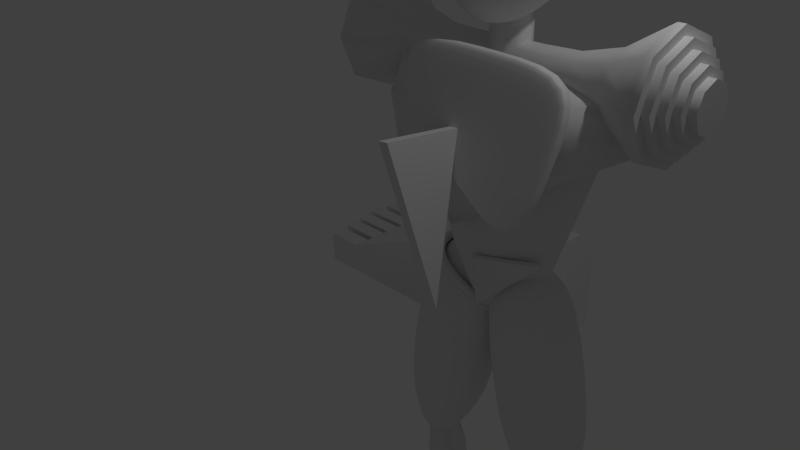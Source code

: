 # Source: trovatore.blend  (saved by Blender 2.76.0; exported with 4.5.12 LTS)
import bpy
from mathutils import Matrix  # noqa: F401  (used for matrix-valued properties, if any)

bpy.ops.wm.read_factory_settings(use_empty=True)
scene = bpy.context.scene
scene.name = 'Scene'

# ---- collections
col_collection_1 = bpy.data.collections.new('Collection 1'); scene.collection.children.link(col_collection_1)

# ---- node groups
ng_auto_smooth = bpy.data.node_groups.new('Auto Smooth', 'GeometryNodeTree')
_s = ng_auto_smooth.interface.new_socket(name='Geometry', in_out='OUTPUT', socket_type='NodeSocketGeometry')
_s = ng_auto_smooth.interface.new_socket(name='Geometry', in_out='INPUT', socket_type='NodeSocketGeometry')
_s = ng_auto_smooth.interface.new_socket(name='Angle', in_out='INPUT', socket_type='NodeSocketFloat')
_s.subtype = 'ANGLE'
_s.min_value = 0.0
_s.max_value = 3.142
ng_auto_smooth.is_modifier = True
_N = ng_auto_smooth.nodes; _L = ng_auto_smooth.links
n0 = _N.new('NodeGroupOutput'); n0.name = 'Group Output'; n0.location = (480, -100)
n1 = _N.new('NodeGroupInput'); n1.name = 'Group Input'; n1.location = (-420, -300)
n2 = _N.new('NodeGroupInput'); n2.name = 'Group Input.001'; n2.location = (-60, -100)
n3 = _N.new('GeometryNodeSetShadeSmooth'); n3.name = 'Set Shade Smooth'; n3.location = (120, -100)
n3.domain = 'EDGE'
n4 = _N.new('GeometryNodeSetShadeSmooth'); n4.name = 'Set Shade Smooth.001'; n4.location = (300, -100)
n5 = _N.new('GeometryNodeInputMeshEdgeAngle'); n5.name = 'Edge Angle'; n5.location = (-420, -220)
n6 = _N.new('GeometryNodeInputEdgeSmooth'); n6.name = 'Is Edge Smooth'; n6.location = (-60, -160)
n7 = _N.new('GeometryNodeInputShadeSmooth'); n7.name = 'Is Face Smooth'; n7.location = (-240, -340)
n8 = _N.new('FunctionNodeBooleanMath'); n8.name = 'Boolean Math'; n8.location = (-60, -220)
n9 = _N.new('FunctionNodeCompare'); n9.name = 'Compare'; n9.location = (-240, -180)
n9.operation = 'LESS_EQUAL'
_L.new(n5.outputs[0], n9.inputs[0])
_L.new(n4.outputs[0], n0.inputs[0])
_L.new(n1.outputs[1], n9.inputs[1])
_L.new(n9.outputs[0], n8.inputs[0])
_L.new(n7.outputs[0], n8.inputs[1])
_L.new(n2.outputs[0], n3.inputs[0])
_L.new(n6.outputs[0], n3.inputs[1])
_L.new(n3.outputs[0], n4.inputs[0])
_L.new(n8.outputs[0], n3.inputs[2])
n0.is_active_output = True

# ---- world
world_world = bpy.data.worlds.new('World'); scene.world = world_world
world_world.color = (0.05088, 0.05088, 0.05088)
world_world.use_sun_shadow = False
world_world.sun_shadow_jitter_overblur = 0.0
world_world.cycles.sampling_method = 'MANUAL'
world_world.cycles.sample_map_resolution = 256

# ---- cameras
cam_camera = bpy.data.cameras.new('Camera')
cam_camera.clip_end = 100.0
cam_camera.lens = 35.0
cam_camera.sensor_width = 32.0
cam_camera.sensor_height = 18.0
cam_camera.ortho_scale = 7.314
cam_camera.dof.focus_distance = 0.0

# ---- lights
light_lamp = bpy.data.lights.new('Lamp', 'POINT')
light_lamp.transmission_factor = 0.0
light_lamp.cutoff_distance = 30.0
light_lamp.energy = 100.0
light_lamp.shadow_buffer_clip_start = 1.001
light_lamp.shadow_soft_size = 0.1
light_lamp.shadow_maximum_resolution = 0.006
light_lamp.use_absolute_resolution = True
light_lamp.cycles.use_multiple_importance_sampling = False

# ---- meshes
me_cube_000 = bpy.data.meshes.new('Cube.000')
me_cube_000.from_pydata([(-0.6384, -0.514, -0.1494), (-0.6384, 0.514, -0.1494), (0.6588, 0.514, 0.02553), (0.6588, -0.514, 0.02553), (0.04355, -0.7269, -0.001376), (0.8981, -1.517e-08, 0.008463), (0.04355, 0.7269, -0.001376), (-0.9363, 1.057e-08, -0.2389), (-0.6648, 0.5112, -0.04767), (0.6295, 0.5112, 0.1268), (0.6295, -0.5112, 0.1268), (0.01226, -0.7155, 0.1115), (0.8556, -1.488e-08, 0.121), (0.01226, 0.7155, 0.1115), (-0.955, 1.052e-08, -0.1231), (-0.6648, -0.5112, -0.04767), (-0.5067, 0.3959, -0.02197), (-0.4863, 0.3981, -0.1009), (0.4958, 0.3959, 0.1132), (0.5184, 0.3981, 0.03454), (0.4958, -0.3959, 0.1132), (0.5184, -0.3981, 0.03454), (0.01597, -0.5541, 0.09814), (0.04021, -0.563, 0.01069), (-0.4863, -0.3981, -0.1009), (0.6648, -1.358e-08, 0.09761), (0.6974, -1.38e-08, 0.009837), (0.01597, 0.5541, 0.09814), (0.04021, 0.563, 0.01069), (-0.7376, 6.101e-09, -0.09149), (-0.7234, 6.134e-09, -0.1817), (-0.5067, -0.3959, -0.02197)], [], [(10, 11, 4, 3), (11, 15, 0, 4), (9, 12, 5, 2), (12, 10, 3, 5), (8, 13, 6, 1), (13, 9, 2, 6), (15, 14, 7, 0), (14, 8, 1, 7), (20, 21, 23, 22), (22, 23, 24, 31), (18, 19, 26, 25), (25, 26, 21, 20), (16, 17, 28, 27), (27, 28, 19, 18), (31, 24, 30, 29), (29, 30, 17, 16), (9, 18, 25, 12), (1, 17, 30, 7), (5, 26, 19, 2), (11, 22, 31, 15), (3, 21, 26, 5), (10, 20, 22, 11), (14, 29, 16, 8), (15, 31, 29, 14), (6, 28, 17, 1), (13, 27, 18, 9), (2, 19, 28, 6), (4, 23, 21, 3), (8, 16, 27, 13), (0, 24, 23, 4), (12, 25, 20, 10), (7, 30, 24, 0)])
me_cube_000.polygons.foreach_set('use_smooth', [True] * 32)
me_cube_000.use_remesh_preserve_volume = False
me_cube_000.use_remesh_preserve_attributes = False
me_cube_000.use_mirror_vertex_groups = False
me_cube_000.update()
me_plane_002 = bpy.data.meshes.new('Plane.002')
me_plane_002.from_pydata([(-6.913e-07, 1.0, 1.0), (2.495e-07, 1.0, -0.3448), (-1.75e-07, -1.0, 1.0), (0.09462, 1.0, 1.0), (0.09462, 1.0, -0.3448), (0.09462, -1.0, 1.0)], [], [(2, 0, 1), (5, 4, 3), (2, 1, 4, 5), (1, 0, 3, 4), (0, 2, 5, 3)])
me_plane_002.use_remesh_preserve_volume = False
me_plane_002.use_remesh_preserve_attributes = False
me_plane_002.use_mirror_vertex_groups = False
me_plane_002.update()
me_cube_007 = bpy.data.meshes.new('Cube.007')
me_cube_007.from_pydata([(-0.6384, -0.514, -0.1494), (-0.6384, 0.514, -0.1494), (0.6588, 0.514, 0.02553), (0.6588, -0.514, 0.02553), (0.04355, -0.7269, -0.001376), (0.8981, -1.517e-08, 0.008463), (0.04355, 0.7269, -0.001376), (-0.9363, 1.057e-08, -0.2389), (-0.6648, 0.5112, -0.04767), (0.6295, 0.5112, 0.1268), (0.6295, -0.5112, 0.1268), (0.01226, -0.7155, 0.1115), (0.8556, -1.488e-08, 0.121), (0.01226, 0.7155, 0.1115), (-0.955, 1.052e-08, -0.1231), (-0.6648, -0.5112, -0.04767), (-0.5067, 0.3959, -0.02197), (-0.4863, 0.3981, -0.1009), (0.4958, 0.3959, 0.1132), (0.5184, 0.3981, 0.03454), (0.4958, -0.3959, 0.1132), (0.5184, -0.3981, 0.03454), (0.01597, -0.5541, 0.09814), (0.04021, -0.563, 0.01069), (-0.4863, -0.3981, -0.1009), (0.6648, -1.358e-08, 0.09761), (0.6974, -1.38e-08, 0.009837), (0.01597, 0.5541, 0.09814), (0.04021, 0.563, 0.01069), (-0.7376, 6.101e-09, -0.09149), (-0.7234, 6.134e-09, -0.1817), (-0.5067, -0.3959, -0.02197)], [], [(10, 11, 4, 3), (11, 15, 0, 4), (9, 12, 5, 2), (12, 10, 3, 5), (8, 13, 6, 1), (13, 9, 2, 6), (15, 14, 7, 0), (14, 8, 1, 7), (20, 21, 23, 22), (22, 23, 24, 31), (18, 19, 26, 25), (25, 26, 21, 20), (16, 17, 28, 27), (27, 28, 19, 18), (31, 24, 30, 29), (29, 30, 17, 16), (9, 18, 25, 12), (1, 17, 30, 7), (5, 26, 19, 2), (11, 22, 31, 15), (3, 21, 26, 5), (10, 20, 22, 11), (14, 29, 16, 8), (15, 31, 29, 14), (6, 28, 17, 1), (13, 27, 18, 9), (2, 19, 28, 6), (4, 23, 21, 3), (8, 16, 27, 13), (0, 24, 23, 4), (12, 25, 20, 10), (7, 30, 24, 0)])
me_cube_007.polygons.foreach_set('use_smooth', [True] * 32)
me_cube_007.use_remesh_preserve_volume = False
me_cube_007.use_remesh_preserve_attributes = False
me_cube_007.use_mirror_vertex_groups = False
me_cube_007.update()
me_cube_002 = bpy.data.meshes.new('Cube.002')
me_cube_002.from_pydata([(-0.4648, -0.465, -0.5516), (-1.063, -0.4802, 1.474), (-0.4648, 0.465, -0.5516), (-1.063, 0.4802, 1.474), (0.7261, -0.465, -0.391), (0.199, -0.4802, 1.644), (0.7261, 0.465, -0.391), (0.199, 0.4802, 1.644), (-0.7405, -0.514, 0.2441), (-1.244, 1.24e-08, 1.596), (-0.7405, 0.514, 0.2441), (-0.5486, 9.52e-09, -0.7501), (-0.4714, 0.5882, 1.701), (0.5567, 0.514, 0.419), (0.3645, 0.4306, -1.315), (0.3015, -9.286e-09, 1.805), (0.5567, -0.514, 0.419), (0.9099, -1.095e-08, -0.5534), (-0.4714, -0.5882, 1.701), (0.3645, -0.4306, -1.315), (-0.5601, 1.91e-09, 2.021), (0.4774, -1.886e-09, -1.722), (-0.09191, -0.7269, 0.3316), (0.8253, -1.251e-08, 0.4553), (-0.09191, 0.7269, 0.3316), (-1.009, 1.323e-08, 0.2079)], [], [(25, 10, 2, 11), (24, 13, 6, 14), (23, 16, 4, 17), (22, 8, 0, 19), (21, 14, 6, 17), (20, 12, 3, 9), (18, 20, 9, 1), (5, 15, 20, 18), (15, 7, 12, 20), (19, 21, 17, 4), (0, 11, 21, 19), (11, 2, 14, 21), (16, 22, 19, 4), (5, 18, 22, 16), (18, 1, 8, 22), (13, 23, 17, 6), (7, 15, 23, 13), (15, 5, 16, 23), (10, 24, 14, 2), (3, 12, 24, 10), (12, 7, 13, 24), (8, 25, 11, 0), (1, 9, 25, 8), (9, 3, 10, 25)])
me_cube_002.polygons.foreach_set('use_smooth', [True] * 24)
me_cube_002.use_remesh_preserve_volume = False
me_cube_002.use_remesh_preserve_attributes = False
me_cube_002.use_mirror_vertex_groups = False
me_cube_002.update()
me_mesh_003 = bpy.data.meshes.new('Mesh.003')
me_mesh_003.from_pydata([(0.0166, -0.4954, -2.327), (0.0166, -0.4954, -2.552), (-0.03506, -0.3016, -2.536), (-0.03506, -0.3016, -2.267), (0.1248, -0.8978, -2.5), (0.1248, -0.8978, -2.598), (0.05277, -0.7025, -2.436), (0.05277, -0.7025, -2.586), (0.1407, -0.6865, -2.612), (0.2343, -0.8561, -2.603), (0.1023, -0.5823, -2.367), (-0.08397, -0.1641, -2.254), (-0.1757, 0.031, -2.505), (-0.1757, 0.031, -2.238), (0.2343, -0.8561, -2.499), (0.2199, -0.177, -2.258), (0.1979, -0.221, -2.189), (0.1289, -0.2516, -2.183), (0.04478, -0.2882, -2.19), (0.03236, -0.2587, -2.571), (0.1166, -0.2227, -2.575), (0.1855, -0.1915, -2.571), (0.2199, -0.177, -2.531), (-0.135, 0.0513, -2.151), (-0.04286, 0.1068, -2.146), (0.03341, 0.1223, -2.151), (0.05287, 0.1273, -2.238), (0.05287, 0.1273, -2.505), (0.03675, 0.1307, -2.515), (-0.03793, 0.1001, -2.516), (-0.1198, 0.06472, -2.515), (0.4703, -0.5984, -2.5), (0.4298, -0.6901, -2.499), (0.3628, -0.7459, -2.499), (0.3036, -0.7714, -2.499), (0.3036, -0.7714, -2.603), (0.4261, -0.6174, -2.603), (0.4703, -0.5984, -2.599), (0.3089, -0.2934, -2.293), (0.383, -0.4205, -2.371), (0.439, -0.5233, -2.448), (0.2544, -0.3182, -2.258), (0.3046, -0.5087, -2.375), (0.3498, -0.602, -2.431), (0.1753, -0.3642, -2.26), (0.2245, -0.5355, -2.372), (0.2695, -0.6356, -2.431), (0.08361, -0.3982, -2.262), (0.1917, -0.5592, -2.377), (0.2293, -0.653, -2.431), (0.08394, -0.3994, -2.565), (0.1919, -0.5599, -2.604), (0.2294, -0.6532, -2.614), (0.1762, -0.3677, -2.567), (0.225, -0.5369, -2.603), (0.2697, -0.6359, -2.614), (0.2545, -0.3188, -2.562), (0.3049, -0.5094, -2.603), (0.35, -0.6023, -2.614), (0.3089, -0.2934, -2.527), (0.383, -0.4205, -2.56), (0.439, -0.5233, -2.59), (-0.1471, -0.05428, -2.243), (-0.1471, -0.05428, -2.536), (-0.08397, -0.1641, -2.545), (0.09393, 0.04729, -2.243), (0.1401, -0.06808, -2.253), (0.08459, 0.03995, -2.137), (0.1445, -0.1516, -2.102), (0.09148, -0.1901, -2.096), (-0.1119, -0.04283, -2.137), (-0.0127, -0.2179, -2.102), (0.1401, -0.06808, -2.545), (0.09393, 0.04729, -2.536), (0.1162, -0.07817, -2.586), (0.07546, 0.04041, -2.575), (0.0648, -0.09982, -2.59), (0.00054, 0.008835, -2.578), (-0.01796, -0.1347, -2.586), (-0.08222, -0.02604, -2.575), (0.1407, -0.6865, -2.428), (0.1024, -0.5823, -2.599), (0.3088, -0.6189, -2.431), (0.1922, -0.6645, -2.428), (0.2956, -0.8301, -2.499), (0.1923, -0.6645, -2.613), (0.2956, -0.8301, -2.603), (0.3089, -0.6192, -2.614), (0.3628, -0.7459, -2.603), (0.2645, -0.5167, -2.37), (0.1547, -0.5439, -2.358), (0.1551, -0.5452, -2.598), (0.2648, -0.5175, -2.602), (0.3727, -0.5515, -2.429), (0.4261, -0.6174, -2.498), (0.3799, -0.7114, -2.499), (0.3799, -0.7114, -2.603), (0.3727, -0.5516, -2.61), (0.4298, -0.6901, -2.603), (0.3124, -0.4533, -2.345), (0.2016, -0.4956, -2.593), (0.3125, -0.4535, -2.59), (0.2398, -0.4576, -2.587), (0.2003, -0.491, -2.339), (0.2394, -0.456, -2.328), (0.1211, -0.4844, -2.313), (0.09947, -0.6975, -2.426), (0.1979, -0.8676, -2.603), (0.1979, -0.8676, -2.499), (0.06963, -0.5595, -2.347), (0.06982, -0.5602, -2.589), (0.09947, -0.6975, -2.609), (0.1222, -0.4888, -2.582), (0.1737, -0.4453, -2.302), (0.1763, -0.4547, -2.58), (0.1973, -1.055, -2.523), (0.1973, -1.055, -2.595), (0.3539, -1.0, -2.524), (0.32, -1.015, -2.524), (0.5105, -0.7, -2.521), (0.4819, -0.7116, -2.521), (0.4684, -0.8078, -2.522), (0.4389, -0.8202, -2.522), (0.4172, -0.9039, -2.522), (0.382, -0.9187, -2.522), (0.382, -0.9187, -2.595), (0.4172, -0.9039, -2.595), (0.4389, -0.8202, -2.595), (0.4684, -0.8078, -2.595), (0.4819, -0.7116, -2.595), (0.5105, -0.7, -2.594), (0.3539, -1.0, -2.595), (0.2481, -1.033, -2.523), (0.32, -1.015, -2.595), (0.2481, -1.033, -2.595), (0.1055, -0.9086, -2.549), (-0.1847, 0.03649, -2.373), (0.483, -0.5947, -2.55), (0.4297, -0.6433, -2.557), (0.3214, -0.8607, -2.557), (-0.1297, 0.08659, -2.36), (-0.04789, 0.1238, -2.357), (0.02799, 0.153, -2.36), (0.05522, 0.1376, -2.373), (0.1095, 0.05476, -2.395), (0.1571, -0.06091, -2.403), (0.2369, -0.1698, -2.396), (0.3259, -0.2862, -2.41), (0.3999, -0.413, -2.465), (0.454, -0.517, -2.519), (-0.1842, -0.06903, -2.395), (0.39, -0.7744, -2.557), (0.3079, -0.8097, -2.557), (0.4518, -0.7109, -2.557), (0.3828, -0.7416, -2.557), (-0.1376, -0.1867, -2.404), (0.2414, -0.8947, -2.557), (-0.08963, -0.3265, -2.404), (0.03818, -0.7079, -2.511), (-0.007107, -0.5051, -2.441), (0.23, -0.8949, -2.557), (0.1972, -1.072, -2.56), (0.5175, -0.7075, -2.559), (0.4842, -0.7237, -2.559), (0.365, -1.017, -2.561), (0.4285, -0.9191, -2.56), (0.3856, -0.9372, -2.56), (0.4771, -0.819, -2.56), (0.4411, -0.8341, -2.56), (0.3248, -1.034, -2.561), (0.2612, -1.048, -2.561), (9.692e-08, 1.943e-08, 2.384e-07), (-0.109, -0.04594, -0.1685), (-0.2112, -0.08898, -0.4807), (-0.2253, -0.09493, -0.8638), (-0.1585, -0.06681, -1.245), (-0.1174, -0.04946, -1.542), (-0.1113, -0.04689, -1.752), (-0.102, -0.04297, -1.923), (-0.09996, 0.1424, -0.1685), (-0.1964, 0.1695, -0.4807), (-0.2353, 0.2097, -0.8638), (-0.1701, 0.1629, -1.245), (-0.1327, 0.113, -1.542), (-0.1201, 0.06517, -1.752), (-0.1045, 0.04322, -1.923), (-0.09769, 0.2318, -0.1685), (-0.1345, 0.3192, -0.4807), (-0.1529, 0.3628, -0.8638), (-0.1144, 0.2715, -1.245), (-0.07948, 0.1886, -1.542), (-0.05517, 0.1309, -1.752), (-0.04331, 0.1028, -1.923), (0.1152, 0.2331, -0.1685), (0.1387, 0.3107, -0.4807), (0.1075, 0.3542, -0.8638), (0.09068, 0.2728, -1.245), (0.06907, 0.198, -1.542), (0.05771, 0.1401, -1.752), (0.03797, 0.1033, -1.923), (0.2564, 0.108, -0.1685), (0.334, 0.1407, -0.4807), (0.3186, 0.1343, -0.8638), (0.247, 0.1041, -1.245), (0.1747, 0.07362, -1.542), (0.1317, 0.05552, -1.752), (0.09786, 0.04124, -1.923), (0.2105, 0.00712, -0.1685), (0.2563, 0.03161, -0.4807), (0.2508, 0.01432, -0.8638), (0.1985, 0.01687, -1.245), (0.1631, -0.02499, -1.542), (0.1406, -0.05655, -1.752), (0.1232, -0.09899, -1.923), (0.0683, -0.1621, -0.1685), (0.07159, -0.1699, -0.4807), (0.06511, -0.1545, -0.8638), (0.0519, -0.1232, -1.245), (0.05257, -0.1247, -1.542), (0.05517, -0.1309, -1.752), (0.06608, -0.1568, -1.923), (-0.03538, -0.13, -0.1685), (-0.1095, -0.156, -0.4807), (-0.09205, -0.1302, -0.8638), (-0.06229, -0.09304, -1.245), (-0.03867, -0.11, -1.542), (-0.03724, -0.1315, -1.752), (-0.01929, -0.159, -1.923)], [], [(7, 111, 107, 5), (150, 136, 12, 63), (79, 63, 12, 30), (40, 93, 94, 31), (43, 82, 95, 32), (46, 49, 34, 33), (52, 55, 88, 35), (87, 58, 98, 96), (97, 61, 37, 36), (151, 33, 123, 165), (153, 32, 121, 167), (156, 9, 133, 169), (66, 68, 16, 15), (68, 69, 17, 16), (69, 71, 18, 17), (73, 75, 28, 27), (75, 77, 29, 28), (77, 79, 30, 29), (136, 140, 30, 12), (140, 141, 29, 30), (141, 142, 28, 29), (142, 143, 27, 28), (21, 22, 59, 56), (56, 59, 60, 101), (101, 60, 61, 97), (20, 21, 56, 53), (53, 56, 101, 102), (92, 57, 58, 87), (19, 20, 53, 50), (50, 53, 114, 112), (51, 54, 55, 52), (17, 18, 47, 44), (113, 105, 90, 103), (45, 48, 49, 46), (16, 17, 44, 41), (41, 44, 104, 99), (42, 89, 82, 43), (15, 16, 41, 38), (38, 41, 99, 39), (39, 99, 93, 40), (144, 143, 26, 65), (20, 19, 78, 76), (76, 78, 79, 77), (21, 20, 76, 74), (74, 76, 77, 75), (22, 21, 74, 72), (72, 74, 75, 73), (144, 145, 72, 73), (145, 146, 22, 72), (220, 227, 71, 69), (26, 25, 67, 65), (65, 67, 68, 66), (147, 59, 22, 146), (148, 60, 59, 147), (23, 13, 62, 70), (78, 64, 63, 79), (149, 61, 60, 148), (137, 37, 61, 149), (87, 96, 88, 55), (34, 49, 83, 84), (52, 35, 86, 85), (154, 95, 33, 151), (103, 104, 44, 113), (152, 34, 84, 139), (49, 48, 90, 83), (51, 52, 85, 91), (89, 104, 103, 45), (54, 51, 91, 100), (48, 45, 103, 90), (43, 32, 94, 93), (98, 58, 97, 36), (153, 98, 36, 138), (42, 43, 93, 99), (95, 82, 46, 33), (58, 57, 101, 97), (57, 92, 102, 101), (89, 42, 99, 104), (92, 87, 55, 54), (45, 46, 82, 89), (92, 54, 100, 102), (102, 100, 114, 53), (83, 80, 14, 84), (70, 62, 11, 71), (155, 150, 63, 64), (106, 6, 4, 108), (96, 98, 128, 127), (1, 50, 112, 110), (108, 4, 115, 132), (8, 85, 86, 9), (81, 91, 85, 8), (47, 0, 109, 105), (90, 10, 80, 83), (78, 19, 2, 64), (71, 11, 3, 18), (155, 157, 3, 11), (18, 3, 0, 47), (135, 158, 7, 5), (159, 157, 2, 1), (158, 6, 0, 159), (109, 0, 6, 106), (1, 110, 111, 7), (2, 19, 50, 1), (156, 160, 107, 9), (10, 109, 106, 80), (105, 109, 10, 90), (80, 106, 108, 14), (111, 8, 9, 107), (110, 81, 8, 111), (110, 112, 91, 81), (44, 47, 105, 113), (112, 114, 100, 91), (162, 163, 129, 130), (167, 168, 127, 128), (165, 166, 125, 126), (170, 161, 116, 134), (164, 169, 133, 131), (137, 31, 119, 162), (36, 37, 130, 129), (154, 96, 127, 168), (152, 35, 125, 166), (138, 36, 129, 163), (5, 107, 134, 116), (139, 84, 117, 164), (31, 94, 120, 119), (135, 5, 116, 161), (9, 86, 131, 133), (84, 14, 118, 117), (32, 95, 122, 121), (160, 108, 132, 170), (33, 34, 124, 123), (35, 88, 126, 125), (107, 160, 170, 134), (4, 135, 161, 115), (86, 139, 164, 131), (94, 138, 163, 120), (34, 152, 166, 124), (95, 154, 168, 122), (37, 137, 162, 130), (117, 118, 169, 164), (132, 115, 161, 170), (123, 124, 166, 165), (121, 122, 168, 167), (119, 120, 163, 162), (14, 108, 160, 156), (7, 158, 159, 1), (0, 3, 157, 159), (4, 6, 158, 135), (64, 2, 157, 155), (11, 62, 150, 155), (32, 153, 138, 94), (35, 152, 139, 86), (96, 154, 151, 88), (31, 137, 149, 40), (40, 149, 148, 39), (39, 148, 147, 38), (38, 147, 146, 15), (66, 15, 146, 145), (65, 66, 145, 144), (73, 27, 143, 144), (25, 26, 143, 142), (24, 25, 142, 141), (23, 24, 141, 140), (13, 23, 140, 136), (14, 156, 169, 118), (98, 153, 167, 128), (88, 151, 165, 126), (62, 13, 136, 150), (172, 179, 180, 173), (176, 183, 184, 177), (173, 180, 181, 174), (177, 184, 185, 178), (174, 181, 182, 175), (175, 182, 183, 176), (180, 187, 188, 181), (184, 191, 192, 185), (181, 188, 189, 182), (199, 206, 67, 25), (182, 189, 190, 183), (179, 186, 187, 180), (183, 190, 191, 184), (192, 199, 25, 24), (189, 196, 197, 190), (186, 193, 194, 187), (190, 197, 198, 191), (187, 194, 195, 188), (191, 198, 199, 192), (188, 195, 196, 189), (197, 204, 205, 198), (194, 201, 202, 195), (198, 205, 206, 199), (195, 202, 203, 196), (185, 192, 24, 23), (196, 203, 204, 197), (193, 200, 201, 194), (202, 209, 210, 203), (206, 213, 68, 67), (203, 210, 211, 204), (200, 207, 208, 201), (204, 211, 212, 205), (201, 208, 209, 202), (205, 212, 213, 206), (207, 214, 215, 208), (211, 218, 219, 212), (208, 215, 216, 209), (212, 219, 220, 213), (209, 216, 217, 210), (213, 220, 69, 68), (210, 217, 218, 211), (219, 226, 227, 220), (216, 223, 224, 217), (178, 185, 23, 70), (217, 224, 225, 218), (214, 221, 222, 215), (218, 225, 226, 219), (215, 222, 223, 216), (171, 179, 172), (171, 186, 179), (171, 193, 186), (171, 200, 193), (171, 207, 200), (171, 214, 207), (171, 221, 214), (227, 178, 70, 71), (224, 175, 176, 225), (221, 172, 173, 222), (225, 176, 177, 226), (222, 173, 174, 223), (226, 177, 178, 227), (223, 174, 175, 224), (171, 172, 221)])
me_mesh_003.polygons.foreach_set('use_smooth', [True] * 230)
me_mesh_003.use_remesh_preserve_volume = False
me_mesh_003.use_remesh_preserve_attributes = False
me_mesh_003.use_mirror_vertex_groups = False
me_mesh_003.update()
me_plane = bpy.data.meshes.new('Plane')
me_plane.from_pydata([(-6.913e-07, 1.0, 1.0), (1.75e-07, 1.0, -1.0), (-1.75e-07, -1.0, 1.0), (0.09462, 1.0, 1.0), (0.09462, 1.0, -1.0), (0.09462, -1.0, 1.0)], [], [(2, 0, 1), (5, 4, 3), (2, 1, 4, 5), (1, 0, 3, 4), (0, 2, 5, 3)])
me_plane.polygons.foreach_set('use_smooth', [True] * 5)
me_plane.use_remesh_preserve_volume = False
me_plane.use_remesh_preserve_attributes = False
me_plane.use_mirror_vertex_groups = False
me_plane.update()
me_plane_001 = bpy.data.meshes.new('Plane.001')
me_plane_001.from_pydata([(-0.8241, -0.09378, 0.2363), (0.412, -0.09378, -0.9196), (-0.8241, -0.09378, 0.9196), (0.8241, -0.09378, 0.7387), (-0.8241, -0.09378, 0.578), (-0.2061, -0.09378, -0.3416), (0.618, -0.09378, -0.09046), (2.98e-08, -0.09378, 0.8291), (-0.103, -0.09378, 0.2437), (-0.8241, 0.09378, 0.2363), (0.412, 0.09378, -0.9196), (-0.8241, 0.09378, 0.9196), (0.8241, 0.09378, 0.7387), (-0.8241, 0.09378, 0.578), (-0.2061, 0.09378, -0.3416), (0.618, 0.09378, -0.09046), (2.98e-08, 0.09378, 0.8291), (-0.103, 0.09378, 0.2437), (0.412, -0.05447, -0.9196), (-0.2061, -0.05447, -0.3416), (0.618, -0.05447, -0.09046), (-0.8241, -0.05447, 0.578), (-0.8241, -0.05447, 0.9196), (0.8241, -0.05447, 0.7387), (-0.8241, -0.05447, 0.2363), (2.98e-08, -0.05447, 0.8291), (0.412, 0.06272, -0.9196), (0.618, 0.06272, -0.09046), (-0.8241, 0.06272, 0.578), (0.8241, 0.06272, 0.7387), (-0.8241, 0.06272, 0.2363), (2.98e-08, 0.06272, 0.8291), (-0.2061, 0.06272, -0.3416), (-0.8241, 0.06272, 0.9196)], [], [(8, 6, 3, 7), (4, 8, 7, 2), (0, 5, 8, 4), (5, 1, 6, 8), (17, 16, 12, 15), (13, 11, 16, 17), (9, 13, 17, 14), (14, 17, 15, 10), (32, 14, 10, 26), (26, 10, 15, 27), (33, 11, 13, 28), (27, 15, 12, 29), (28, 13, 9, 30), (29, 12, 16, 31), (30, 9, 14, 32), (31, 16, 11, 33), (7, 25, 22, 2), (0, 24, 19, 5), (3, 23, 25, 7), (4, 21, 24, 0), (6, 20, 23, 3), (2, 22, 21, 4), (1, 18, 20, 6), (5, 19, 18, 1), (25, 31, 33, 22), (24, 30, 32, 19), (23, 29, 31, 25), (21, 28, 30, 24), (20, 27, 29, 23), (22, 33, 28, 21), (18, 26, 27, 20), (19, 32, 26, 18)])
me_plane_001.polygons.foreach_set('use_smooth', [True] * 32)
me_plane_001.use_remesh_preserve_volume = False
me_plane_001.use_remesh_preserve_attributes = False
me_plane_001.use_mirror_vertex_groups = False
me_plane_001.update()
me_cube_008 = bpy.data.meshes.new('Cube.008')
me_cube_008.from_pydata([(-2.187, 1.2, 0.3474), (-2.187, 1.2, -0.8767), (-1.231, 1.0, -0.8767), (-1.231, 1.0, 0.7488), (-3.781, 1.4, -0.3217), (-3.781, 1.4, -0.8767), (-3.143, 1.4, -0.05408), (-3.143, 1.4, -0.8767), (-3.143, 0.9586, -0.8767), (-3.781, 0.8736, -0.8767), (-2.506, 0.9586, 0.2136), (-0.6757, 1.0, 0.7488), (0.4353, 1.0, -0.8767), (0.4353, 1.0, 0.7488), (-3.781, 0.8736, -0.3217), (-1.231, -0.6, 0.7488), (-1.231, -0.2, 0.7488), (-1.231, 0.2, 0.7488), (-1.231, 0.6, 0.7488), (-1.231, 0.6, -0.8767), (-1.231, 0.2, -0.8767), (-1.231, -0.2, -0.8767), (-1.231, -0.6, -0.8767), (0.4353, 0.6, 1.001), (0.4353, 0.2, 1.001), (0.4353, -0.2, 1.001), (0.4353, -0.6, 0.7488), (0.4353, -0.6, -0.8767), (0.4353, -0.2, -0.8767), (0.4353, 0.2, -0.8767), (0.4353, 0.6, -0.8767), (-3.781, -0.6, -0.3217), (-3.781, -0.1725, -0.3217), (-3.781, 0.2132, -0.3217), (-3.781, 0.4913, -0.3217), (-3.781, 0.4913, -0.8767), (-3.781, -0.3006, -0.8767), (-3.781, -0.6, -0.8767), (-1.869, -0.6, 0.4812), (-2.506, -0.6, 0.2136), (-3.143, -0.6, -0.05408), (-1.869, -0.2, 0.4812), (-2.584, -0.0984, 0.1809), (-3.143, -0.0984, -0.05408), (-1.869, 0.2, 0.4812), (-2.584, 0.3016, 0.1809), (-3.143, 0.3016, -0.05408), (-1.869, 0.6, 0.4812), (-2.584, 0.4984, 0.1809), (-3.143, 0.4984, -0.05408), (-1.869, 0.6, -0.8767), (-2.591, 0.4984, -0.8767), (-3.143, 0.4984, -0.8767), (-1.869, 0.2, -0.8767), (-2.591, 0.3016, -0.8767), (-3.143, 0.3016, -0.8767), (-1.869, -0.2, -0.8767), (-2.591, -0.0984, -0.8767), (-3.143, -0.0984, -0.8767), (-1.869, -0.6, -0.8767), (-2.506, -0.6, -0.8767), (-3.143, -0.6, -0.8767), (-0.1202, 1.0, 0.7488), (-0.1202, 1.0, -0.8767), (-0.6757, 1.0, -0.8767), (-0.1202, -0.6, 0.7488), (-0.6757, -0.6, 0.7488), (-0.1202, -0.2, 1.001), (-0.6757, -0.2, 1.001), (-0.1202, 0.2, 1.001), (-0.6757, 0.2, 1.001), (-0.1202, 0.6, 1.001), (-0.6757, 0.6, 1.001), (-0.6757, -0.6, -0.8767), (-0.1202, -0.6, -0.8767), (-0.6757, -0.2, -0.8767), (-0.1202, -0.2, -0.8767), (-0.6757, 0.2, -0.8767), (-0.1202, 0.2, -0.8767), (-0.6757, 0.6, -0.8767), (-0.1202, 0.6, -0.8767), (-3.143, 0.9586, -0.05408), (-2.506, 0.9586, -0.8767), (-3.143, 0.0984, -0.05408), (-3.143, 0.6, -0.05408), (-3.781, 0.6, -0.3217), (-3.143, 0.6, -0.8767), (-3.781, 0.6, -0.8767), (-3.143, 0.0984, -0.8767), (-3.781, 0.2132, -0.8767), (-2.584, 0.0984, 0.1809), (-2.506, 0.6, 0.2136), (-2.506, 0.6, -0.8767), (-2.591, 0.0984, -0.8767), (-3.143, -0.2, -0.05408), (-3.781, -0.3006, -0.3217), (-3.781, 0.1123, -0.3217), (-3.781, 0.1123, -0.8767), (-3.143, -0.2, -0.8767), (-3.781, -0.1725, -0.8767), (-2.506, -0.2, 0.2136), (-2.506, 0.2897, -0.8767), (-2.506, -0.2, -0.8767), (-2.506, 0.1103, -0.8767), (-2.506, 0.2906, 0.2136), (-2.506, 0.1094, 0.2136), (-2.42, 0.6, 0.2496), (-3.143, 1.054, -0.05408), (-3.781, 1.004, -0.8767), (-3.781, 1.004, -0.3217), (-2.42, 1.054, 0.2496), (-2.42, 1.054, -0.8767), (-3.143, 1.054, -0.8767), (-2.42, 0.6, -0.8767), (-2.263, 0.256, 0.3156), (-2.42, 0.2776, -0.8767), (-4.646, 1.4, -0.3217), (-4.646, 1.4, -0.8767), (-4.704, 0.6, -0.3217), (-4.704, 0.8736, -0.3217), (-4.479, -0.6, -0.3217), (-4.479, -0.3006, -0.3217), (-4.549, -0.1725, -0.3217), (-4.549, 0.1123, -0.3217), (-4.597, 0.2132, -0.3217), (-4.597, 0.4913, -0.3217), (-4.597, 0.4913, -0.8767), (-4.597, 0.2132, -0.8767), (-4.549, 0.1123, -0.8767), (-4.549, -0.1725, -0.8767), (-4.479, -0.3006, -0.8767), (-4.479, -0.6, -0.8767), (-4.704, 0.6, -0.8767), (-4.646, 1.004, -0.3217), (-4.704, 0.8736, -0.8767), (-4.646, 1.004, -0.8767), (-3.781, 1.4, -0.5992), (0.4353, 1.0, -0.06395), (-3.781, -0.6, -0.5992), (-3.781, -0.3006, -0.5992), (-3.781, 0.6, -0.5992), (0.4353, 0.6, -0.06395), (0.4353, 0.2, -0.06395), (0.4353, -0.2, -0.06395), (0.4353, -0.6, -0.06395), (-0.1202, -0.6, -0.06395), (-0.6757, -0.6, -0.06395), (-1.231, -0.6, -0.06395), (-1.869, -0.6, -0.1978), (-2.506, -0.6, -0.3316), (-3.143, -0.6, -0.4654), (-0.1202, 1.0, -0.06395), (-3.781, 0.2132, -0.5992), (-3.781, 0.4913, -0.5992), (-3.781, -0.1725, -0.5992), (-3.781, 0.1123, -0.5992), (-0.6757, 1.0, -0.06395), (-3.781, 0.8736, -0.5992), (-1.231, 1.0, -0.06395), (-3.143, 1.4, -0.4654), (-2.187, 1.2, -0.2647), (-3.781, 1.004, -0.5992), (-4.646, 1.4, -0.5992), (-4.479, -0.6, -0.5992), (-4.479, -0.3006, -0.5992), (-4.704, 0.6, -0.5992), (-4.597, 0.2132, -0.5992), (-4.597, 0.4913, -0.5992), (-4.549, -0.1725, -0.5992), (-4.549, 0.1123, -0.5992), (-4.704, 0.8736, -0.5992), (-4.646, 1.004, -0.5992)], [], [(7, 112, 108, 5), (151, 137, 12, 63), (80, 63, 12, 30), (40, 94, 95, 31), (43, 83, 96, 32), (46, 49, 34, 33), (52, 55, 89, 35), (88, 58, 99, 97), (98, 61, 37, 36), (152, 33, 124, 166), (154, 32, 122, 168), (157, 9, 134, 170), (66, 68, 16, 15), (68, 70, 17, 16), (70, 72, 18, 17), (74, 76, 28, 27), (76, 78, 29, 28), (78, 80, 30, 29), (137, 141, 30, 12), (141, 142, 29, 30), (142, 143, 28, 29), (143, 144, 27, 28), (21, 22, 59, 56), (56, 59, 60, 102), (102, 60, 61, 98), (20, 21, 56, 53), (53, 56, 102, 103), (93, 57, 58, 88), (19, 20, 53, 50), (50, 53, 115, 113), (51, 54, 55, 52), (17, 18, 47, 44), (114, 106, 91, 104), (45, 48, 49, 46), (16, 17, 44, 41), (41, 44, 105, 100), (42, 90, 83, 43), (15, 16, 41, 38), (38, 41, 100, 39), (39, 100, 94, 40), (145, 144, 26, 65), (20, 19, 79, 77), (77, 79, 80, 78), (21, 20, 77, 75), (75, 77, 78, 76), (22, 21, 75, 73), (73, 75, 76, 74), (145, 146, 73, 74), (146, 147, 22, 73), (24, 23, 71, 69), (69, 71, 72, 70), (25, 24, 69, 67), (67, 69, 70, 68), (26, 25, 67, 65), (65, 67, 68, 66), (148, 59, 22, 147), (149, 60, 59, 148), (23, 13, 62, 71), (79, 64, 63, 80), (150, 61, 60, 149), (138, 37, 61, 150), (88, 97, 89, 55), (34, 49, 84, 85), (52, 35, 87, 86), (155, 96, 33, 152), (104, 105, 44, 114), (153, 34, 85, 140), (49, 48, 91, 84), (51, 52, 86, 92), (90, 105, 104, 45), (54, 51, 92, 101), (48, 45, 104, 91), (43, 32, 95, 94), (99, 58, 98, 36), (154, 99, 36, 139), (42, 43, 94, 100), (96, 83, 46, 33), (58, 57, 102, 98), (57, 93, 103, 102), (90, 42, 100, 105), (93, 88, 55, 54), (45, 46, 83, 90), (93, 54, 101, 103), (103, 101, 115, 53), (84, 81, 14, 85), (71, 62, 11, 72), (156, 151, 63, 64), (107, 6, 4, 109), (97, 99, 129, 128), (1, 50, 113, 111), (109, 4, 116, 133), (8, 86, 87, 9), (82, 92, 86, 8), (47, 0, 110, 106), (91, 10, 81, 84), (79, 19, 2, 64), (72, 11, 3, 18), (156, 158, 3, 11), (18, 3, 0, 47), (136, 159, 7, 5), (160, 158, 2, 1), (159, 6, 0, 160), (110, 0, 6, 107), (1, 111, 112, 7), (2, 19, 50, 1), (157, 161, 108, 9), (10, 110, 107, 81), (106, 110, 10, 91), (81, 107, 109, 14), (112, 8, 9, 108), (111, 82, 8, 112), (111, 113, 92, 82), (44, 47, 106, 114), (113, 115, 101, 92), (163, 164, 130, 131), (168, 169, 128, 129), (166, 167, 126, 127), (171, 162, 117, 135), (165, 170, 134, 132), (138, 31, 120, 163), (36, 37, 131, 130), (155, 97, 128, 169), (153, 35, 126, 167), (139, 36, 130, 164), (5, 108, 135, 117), (140, 85, 118, 165), (31, 95, 121, 120), (136, 5, 117, 162), (9, 87, 132, 134), (85, 14, 119, 118), (32, 96, 123, 122), (161, 109, 133, 171), (33, 34, 125, 124), (35, 89, 127, 126), (108, 161, 171, 135), (4, 136, 162, 116), (87, 140, 165, 132), (95, 139, 164, 121), (34, 153, 167, 125), (96, 155, 169, 123), (37, 138, 163, 131), (118, 119, 170, 165), (133, 116, 162, 171), (124, 125, 167, 166), (122, 123, 169, 168), (120, 121, 164, 163), (14, 109, 161, 157), (7, 159, 160, 1), (0, 3, 158, 160), (4, 6, 159, 136), (64, 2, 158, 156), (11, 62, 151, 156), (32, 154, 139, 95), (35, 153, 140, 87), (97, 155, 152, 89), (31, 138, 150, 40), (40, 150, 149, 39), (39, 149, 148, 38), (38, 148, 147, 15), (66, 15, 147, 146), (65, 66, 146, 145), (74, 27, 144, 145), (25, 26, 144, 143), (24, 25, 143, 142), (23, 24, 142, 141), (13, 23, 141, 137), (14, 157, 170, 119), (99, 154, 168, 129), (89, 152, 166, 127), (62, 13, 137, 151)])
me_cube_008.use_remesh_preserve_volume = False
me_cube_008.use_remesh_preserve_attributes = False
me_cube_008.use_mirror_vertex_groups = False
me_cube_008.update()
me_cube_009 = bpy.data.meshes.new('Cube.009')
me_cube_009.from_pydata([(-1.432, -0.3424, 1.971), (1.432, -0.3424, 1.971), (1.432, 0.3572, 1.971), (-1.432, 0.3572, 1.971), (0.9495, -0.6294, 1.219), (-0.9495, -0.6294, 1.219), (2.148, 0.01498, 1.971), (1.44, 0.145, 2.12), (-2.148, 0.01498, 1.971), (-1.44, -0.145, 2.12), (0.0, -0.7868, 1.069), (-0.8248, -0.4044, 0.9182), (-1.424, 0.4271, 1.822), (1.44, -0.145, 2.12), (0.8248, -0.4044, 0.9182), (0.0, 0.501, 1.971), (1.424, 0.4271, 1.822), (-1.44, 0.145, 2.12), (0.0, -0.5136, 1.971), (1.308, -0.5128, 1.708), (-1.308, -0.5128, 1.708), (2.12, 0.01498, 2.12), (2.136, 0.01498, 1.596), (0.0, 0.2175, 2.12), (-2.12, 0.01498, 2.12), (-2.136, 0.01498, 1.596), (0.0, -0.2175, 2.12), (0.0, -0.6065, 0.4665), (0.0, 0.5693, 1.822), (0.0, -0.7299, 1.671), (-1.443, -0.3764, 1.993), (-1.447, -0.172, 2.149), (5.409e-10, -0.2377, 2.153), (3.754e-10, -0.5421, 1.999), (-2.211, 0.01635, 2.017), (-2.148, 0.01445, 2.176), (-1.324, -0.5537, 1.711), (-2.215, 0.01067, 1.593), (1.026e-09, -0.7682, 1.684), (1.443, -0.3764, 1.993), (1.447, -0.172, 2.149), (1.324, -0.5537, 1.711), (2.211, 0.01635, 2.017), (2.215, 0.01067, 1.593), (2.148, 0.01445, 2.176), (1.442, 0.392, 1.993), (1.447, 0.1715, 2.149), (1.436, 0.4641, 1.832), (-4.232e-10, 0.532, 1.997), (-5.289e-10, 0.6048, 1.838), (-4.52e-11, 0.2376, 2.153), (-1.442, 0.392, 1.993), (-1.447, 0.1715, 2.149), (-1.436, 0.4641, 1.832), (0.9633, -0.6674, 1.211), (0.0, -0.8278, 1.06), (0.8416, -0.4356, 0.9014), (-3.381e-10, -0.6433, 0.4481), (-0.9633, -0.6674, 1.211), (-0.8416, -0.4356, 0.9014)], [], [(0, 9, 26, 18), (0, 8, 24, 9), (0, 20, 25, 8), (0, 18, 29, 20), (1, 18, 26, 13), (1, 19, 29, 18), (1, 6, 22, 19), (1, 13, 21, 6), (2, 6, 21, 7), (2, 16, 22, 6), (2, 15, 28, 16), (2, 7, 23, 15), (3, 17, 24, 8), (3, 15, 23, 17), (3, 12, 28, 15), (3, 8, 25, 12), (4, 10, 29, 19), (4, 14, 27, 10), (4, 19, 22, 14), (5, 20, 29, 10), (5, 11, 25, 20), (5, 10, 27, 11), (30, 33, 32, 31), (30, 31, 35, 34), (30, 34, 37, 36), (30, 36, 38, 33), (39, 40, 32, 33), (39, 33, 38, 41), (39, 41, 43, 42), (39, 42, 44, 40), (45, 46, 44, 42), (45, 42, 43, 47), (45, 47, 49, 48), (45, 48, 50, 46), (51, 34, 35, 52), (51, 52, 50, 48), (51, 48, 49, 53), (51, 53, 37, 34), (54, 41, 38, 55), (54, 55, 57, 56), (54, 56, 43, 41), (58, 55, 38, 36), (58, 36, 37, 59), (58, 59, 57, 55), (7, 46, 50, 23), (27, 57, 59, 11), (12, 53, 49, 28), (28, 49, 47, 16), (25, 37, 53, 12), (9, 31, 32, 26), (16, 47, 43, 22), (26, 32, 40, 13), (24, 35, 31, 9), (17, 52, 35, 24), (13, 40, 44, 21), (23, 50, 52, 17), (22, 43, 56, 14), (21, 44, 46, 7), (14, 56, 57, 27), (11, 59, 37, 25)])
me_cube_009.polygons.foreach_set('use_smooth', [True] * 60)
me_cube_009.use_remesh_preserve_volume = False
me_cube_009.use_remesh_preserve_attributes = False
me_cube_009.use_mirror_vertex_groups = False
me_cube_009.update()
me_cube_006 = bpy.data.meshes.new('Cube.006')
me_cube_006.from_pydata([(1.009, 6.687e-08, -0.7962), (2.375, 6.687e-08, 1.742), (2.897e-10, 6.687e-08, -1.577), (1.696, 6.687e-08, 0.4731), (2.897e-10, 1.2, 1.742), (2.897e-10, -0.5636, -0.7962), (2.897e-10, 6.687e-08, 1.742), (-1.009, -4.644e-09, -0.7962), (-2.375, -4.644e-09, 1.742), (-1.696, -4.644e-09, 0.4731), (2.897e-10, 0.5636, -0.7962), (2.897e-10, -1.2, 1.742), (2.897e-10, -1.004, 0.4731), (2.897e-10, 1.004, 0.4731), (2.036, 6.687e-08, 1.108), (1.352, 6.687e-08, -0.1615), (0.5044, -0.2818, -0.7962), (2.897e-10, 0.5999, 1.742), (1.187, 6.687e-08, 1.742), (1.187, 0.5999, 1.742), (0.5044, 6.687e-08, -1.187), (2.897e-10, -0.2818, -1.187), (-2.036, -4.644e-09, 1.108), (-1.187, -0.5999, 1.742), (-1.352, -4.644e-09, -0.1615), (2.897e-10, -1.102, 1.108), (-0.8481, -0.5019, 0.4731), (2.897e-10, 0.7837, -0.1615), (-0.5044, 0.2818, -0.7962), (-0.8481, 0.5019, 0.4731), (1.187, -0.5999, 1.742), (2.897e-10, 0.2818, -1.187), (2.897e-10, -0.5999, 1.742), (2.897e-10, -0.7837, -0.1615), (0.8481, -0.5019, 0.4731), (2.897e-10, 1.102, 1.108), (0.5044, 0.2818, -0.7962), (0.8481, 0.5019, 0.4731), (-0.5044, -0.2818, -0.7962), (-1.187, 3.111e-08, 1.742), (-1.187, 0.5999, 1.742), (-0.5044, 3.111e-08, -1.187), (-1.018, 0.5509, 1.108), (-0.6762, -0.3919, -0.1615), (1.018, 0.5509, 1.108), (0.6762, 0.3919, -0.1615), (1.018, -0.5509, 1.108), (0.6762, -0.3919, -0.1615), (-0.6762, 0.3919, -0.1615), (-1.018, -0.5509, 1.108)], [], [(6, 18, 17), (5, 21, 16), (49, 22, 9, 26), (48, 27, 10, 28), (47, 16, 0, 15), (46, 34, 3, 14), (45, 36, 10, 27), (44, 37, 13, 35), (11, 30, 32), (0, 20, 36), (43, 24, 7, 38), (42, 35, 13, 29), (11, 32, 23), (6, 17, 39), (5, 38, 21), (7, 28, 41), (41, 31, 2), (41, 28, 31), (28, 10, 31), (21, 41, 2), (21, 38, 41), (38, 7, 41), (39, 40, 8), (39, 17, 40), (17, 4, 40), (23, 39, 8), (23, 32, 39), (32, 6, 39), (22, 42, 29, 9), (8, 40, 42, 22), (40, 4, 35, 42), (33, 43, 38, 5), (12, 26, 43, 33), (26, 9, 24, 43), (36, 31, 10), (36, 20, 31), (20, 2, 31), (32, 18, 6), (32, 30, 18), (30, 1, 18), (19, 44, 35, 4), (1, 14, 44, 19), (14, 3, 37, 44), (37, 45, 27, 13), (3, 15, 45, 37), (15, 0, 36, 45), (30, 46, 14, 1), (11, 25, 46, 30), (25, 12, 34, 46), (34, 47, 15, 3), (12, 33, 47, 34), (33, 5, 16, 47), (24, 48, 28, 7), (9, 29, 48, 24), (29, 13, 27, 48), (25, 49, 26, 12), (11, 23, 49, 25), (23, 8, 22, 49), (16, 20, 0), (16, 21, 20), (21, 2, 20), (17, 19, 4), (17, 18, 19), (18, 1, 19)])
me_cube_006.polygons.foreach_set('use_smooth', [True] * 64)
me_cube_006.use_remesh_preserve_volume = False
me_cube_006.use_remesh_preserve_attributes = False
me_cube_006.use_mirror_vertex_groups = False
me_cube_006.update()
me_cube_005 = bpy.data.meshes.new('Cube.005')
me_cube_005.from_pydata([(-0.4681, -0.6612, -0.8178), (-0.5671, -0.8178, 0.8178), (-0.4681, 0.6612, -0.8178), (-0.5671, 0.8178, 0.8178), (0.4681, -0.6612, -0.8178), (0.5671, -0.8178, 0.8178), (0.4681, 0.6612, -0.8178), (0.5671, 0.8178, 0.8178), (-0.6895, -0.9149, 0.0), (-0.6946, 0.0, 1.002), (-0.6895, 0.9149, 0.0), (-0.5733, 0.0, -1.002), (0.0, 1.002, 0.8809), (0.6895, 0.9149, 0.0), (0.0, 0.8098, -1.002), (0.6946, 0.0, 1.002), (0.6895, -0.9149, 0.0), (0.5733, 0.0, -1.002), (0.0, -1.002, 0.8809), (0.0, -0.8098, -1.002), (0.0, 0.0, 1.296), (0.0, 0.0, -1.416), (0.0, -1.294, 0.0), (0.9751, 0.0, 0.0), (0.0, 1.294, 0.0), (-0.9751, 0.0, 0.0)], [], [(25, 10, 2, 11), (24, 13, 6, 14), (23, 16, 4, 17), (22, 8, 0, 19), (21, 14, 6, 17), (20, 12, 3, 9), (18, 20, 9, 1), (5, 15, 20, 18), (15, 7, 12, 20), (19, 21, 17, 4), (0, 11, 21, 19), (11, 2, 14, 21), (16, 22, 19, 4), (5, 18, 22, 16), (18, 1, 8, 22), (13, 23, 17, 6), (7, 15, 23, 13), (15, 5, 16, 23), (10, 24, 14, 2), (3, 12, 24, 10), (12, 7, 13, 24), (8, 25, 11, 0), (1, 9, 25, 8), (9, 3, 10, 25)])
me_cube_005.polygons.foreach_set('use_smooth', [True] * 24)
me_cube_005.use_remesh_preserve_volume = False
me_cube_005.use_remesh_preserve_attributes = False
me_cube_005.use_mirror_vertex_groups = False
me_cube_005.update()
me_mesh_004 = bpy.data.meshes.new('Mesh.004')
me_mesh_004.from_pydata([(-1.541, 0.4221, 2.455e-07), (-1.541, 0.2985, -0.2985), (-1.011, 0.1982, -0.1982), (-0.5009, 0.1854, -0.1854), (-1.541, 2.384e-07, -0.4221), (-1.011, 1.788e-07, -0.2803), (-0.5009, 1.49e-07, -0.2622), (-1.541, -0.2985, -0.2985), (-1.011, -0.1982, -0.1982), (-0.5009, -0.1854, -0.1854), (-1.541, -0.4221, -2.235e-07), (-1.011, -0.2803, -1.639e-07), (-0.5009, -0.2622, -1.788e-07), (-1.541, -0.2985, 0.2985), (-1.011, -0.1982, 0.1982), (-0.5009, -0.1854, 0.1854), (-1.541, -2.384e-07, 0.4221), (-1.011, -2.086e-07, 0.2803), (-0.5009, -2.384e-07, 0.2622), (-1.541, 0.2985, 0.2985), (-1.011, 0.1982, 0.1982), (-0.5009, 0.1854, 0.1854), (-1.011, 0.2803, 2.086e-07), (-0.5009, 0.2622, 1.937e-07), (-2.101, 3.576e-07, -0.779), (-2.101, 0.5508, -0.5508), (-2.101, -0.5508, -0.5508), (-2.101, -0.779, -2.086e-07), (-2.101, -0.5508, 0.5508), (-2.101, -2.086e-07, 0.779), (-2.101, 0.5508, 0.5508), (-2.101, 0.779, 2.98e-07), (-2.201, 3.576e-07, -0.779), (-2.201, 0.5508, -0.5508), (-2.201, -0.5508, -0.5508), (-2.201, -0.779, -2.086e-07), (-2.201, -0.5508, 0.5508), (-2.201, -2.086e-07, 0.779), (-2.201, 0.5508, 0.5508), (-2.201, 0.779, 2.98e-07), (-2.201, 3.278e-07, -0.661), (-2.201, 0.4674, -0.4674), (-2.201, -0.4674, -0.4674), (-2.201, -0.661, -1.706e-07), (-2.201, -0.4674, 0.4674), (-2.201, -1.788e-07, 0.661), (-2.201, 0.4674, 0.4674), (-2.201, 0.661, 2.409e-07), (-2.301, 3.278e-07, -0.661), (-2.301, 0.4674, -0.4674), (-2.301, -0.4674, -0.4674), (-2.301, -0.661, -1.706e-07), (-2.301, -0.4674, 0.4674), (-2.301, -1.788e-07, 0.661), (-2.301, 0.4674, 0.4674), (-2.301, 0.661, 2.409e-07), (-2.301, 2.98e-07, -0.543), (-2.301, 0.384, -0.384), (-2.301, -0.384, -0.384), (-2.301, -0.543, -1.287e-07), (-2.301, -0.384, 0.384), (-2.301, -1.49e-07, 0.543), (-2.301, 0.384, 0.384), (-2.301, 0.543, 1.877e-07), (-2.401, 2.98e-07, -0.543), (-2.401, 0.384, -0.384), (-2.401, -0.384, -0.384), (-2.401, -0.543, -1.287e-07), (-2.401, -0.384, 0.384), (-2.401, -1.49e-07, 0.543), (-2.401, 0.384, 0.384), (-2.401, 0.543, 1.877e-07), (-2.401, 2.682e-07, -0.425), (-2.401, 0.3006, -0.3006), (-2.401, -0.3006, -0.3006), (-2.401, -0.425, -8.493e-08), (-2.401, -0.3006, 0.3006), (-2.401, -1.192e-07, 0.425), (-2.401, 0.3006, 0.3006), (-2.401, 0.425, 1.344e-07), (-2.501, 2.682e-07, -0.425), (-2.501, 0.3006, -0.3006), (-2.501, -0.3006, -0.3006), (-2.501, -0.425, -8.493e-08), (-2.501, -0.3006, 0.3006), (-2.501, -1.192e-07, 0.425), (-2.501, 0.3006, 0.3006), (-2.501, 0.425, 1.344e-07), (-2.501, 2.384e-07, -0.3071), (-2.501, 0.2171, -0.2171), (-2.501, -0.2171, -0.2171), (-2.501, -0.3071, -4.497e-08), (-2.501, -0.2171, 0.2171), (-2.501, -8.941e-08, 0.3071), (-2.501, 0.2171, 0.2171), (-2.501, 0.3071, 7.538e-08), (-2.601, 2.384e-07, -0.3071), (-2.601, 0.2171, -0.2171), (-2.601, -0.2171, -0.2171), (-2.601, -0.3071, -4.497e-08), (-2.601, -0.2171, 0.2171), (-2.601, -8.941e-08, 0.3071), (-2.601, 0.2171, 0.2171), (-2.601, 0.3071, 7.538e-08), (1.541, 0.4221, 1.918e-07), (1.541, 0.2985, -0.2985), (1.011, 0.1982, -0.1982), (0.5009, 0.1854, -0.1854), (1.541, 4.768e-07, -0.4221), (1.011, 4.172e-07, -0.2803), (0.5009, 3.874e-07, -0.2622), (1.541, -0.2985, -0.2985), (1.011, -0.1982, -0.1982), (0.5009, -0.1854, -0.1854), (1.541, -0.4221, -2.89e-07), (1.011, -0.2803, -2.274e-07), (0.5009, -0.2622, -2.421e-07), (1.541, -0.2985, 0.2985), (1.011, -0.1982, 0.1982), (0.5009, -0.1854, 0.1854), (1.541, 0.0, 0.4221), (1.011, 2.98e-08, 0.2803), (0.5009, 0.0, 0.2622), (1.541, 0.2985, 0.2985), (1.011, 0.1982, 0.1982), (0.5009, 0.1854, 0.1854), (1.011, 0.2803, 1.529e-07), (0.5009, 0.2622, 1.378e-07), (2.101, 5.96e-07, -0.779), (2.101, 0.5508, -0.5508), (2.101, -0.5508, -0.5508), (2.101, -0.779, -2.791e-07), (2.101, -0.5508, 0.5508), (2.101, 2.98e-08, 0.779), (2.101, 0.5508, 0.5508), (2.101, 0.779, 2.493e-07), (2.201, 5.96e-07, -0.779), (2.201, 0.5508, -0.5508), (2.201, -0.5508, -0.5508), (2.201, -0.779, -2.791e-07), (2.201, -0.5508, 0.5508), (2.201, 2.98e-08, 0.779), (2.201, 0.5508, 0.5508), (2.201, 0.779, 2.493e-07), (2.201, 5.662e-07, -0.661), (2.201, 0.4674, -0.4674), (2.201, -0.4674, -0.4674), (2.201, -0.661, -2.394e-07), (2.201, -0.4674, 0.4674), (2.201, 5.96e-08, 0.661), (2.201, 0.4674, 0.4674), (2.201, 0.661, 1.905e-07), (2.301, 5.662e-07, -0.661), (2.301, 0.4674, -0.4674), (2.301, -0.4674, -0.4674), (2.301, -0.661, -2.394e-07), (2.301, -0.4674, 0.4674), (2.301, 5.96e-08, 0.661), (2.301, 0.4674, 0.4674), (2.301, 0.661, 1.905e-07), (2.301, 5.364e-07, -0.543), (2.301, 0.384, -0.384), (2.301, -0.384, -0.384), (2.301, -0.543, -1.959e-07), (2.301, -0.384, 0.384), (2.301, 8.941e-08, 0.543), (2.301, 0.384, 0.384), (2.301, 0.543, 1.356e-07), (2.401, 5.364e-07, -0.543), (2.401, 0.384, -0.384), (2.401, -0.384, -0.384), (2.401, -0.543, -1.959e-07), (2.401, -0.384, 0.384), (2.401, 8.941e-08, 0.543), (2.401, 0.384, 0.384), (2.401, 0.543, 1.356e-07), (2.401, 5.066e-07, -0.425), (2.401, 0.3006, -0.3006), (2.401, -0.3006, -0.3006), (2.401, -0.425, -1.504e-07), (2.401, -0.3006, 0.3006), (2.401, 1.192e-07, 0.425), (2.401, 0.3006, 0.3006), (2.401, 0.425, 8.068e-08), (2.501, 5.066e-07, -0.425), (2.501, 0.3006, -0.3006), (2.501, -0.3006, -0.3006), (2.501, -0.425, -1.504e-07), (2.501, -0.3006, 0.3006), (2.501, 1.192e-07, 0.425), (2.501, 0.3006, 0.3006), (2.501, 0.425, 8.068e-08), (2.501, 4.768e-07, -0.3071), (2.501, 0.2171, -0.2171), (2.501, -0.2171, -0.2171), (2.501, -0.3071, -1.088e-07), (2.501, -0.2171, 0.2171), (2.501, 1.49e-07, 0.3071), (2.501, 0.2171, 0.2171), (2.501, 0.3071, 2.005e-08), (2.601, 4.768e-07, -0.3071), (2.601, 0.2171, -0.2171), (2.601, -0.2171, -0.2171), (2.601, -0.3071, -1.088e-07), (2.601, -0.2171, 0.2171), (2.601, 1.49e-07, 0.3071), (2.601, 0.2171, 0.2171), (2.601, 0.3071, 2.005e-08), (1.192e-07, -1.192e-07, 0.2622), (1.192e-07, -0.1854, 0.1854), (1.192e-07, 2.682e-07, -0.2622), (1.192e-07, -0.1854, -0.1854), (1.192e-07, -0.2622, -2.104e-07), (-0.1854, 0.1854, -0.1854), (0.1854, 0.1854, 0.1854), (-0.2621, 0.2622, 1.804e-07), (0.1854, 0.1854, -0.1854), (0.2622, 0.2622, 1.511e-07), (-0.1854, 0.1854, 0.1854), (-0.1854, 0.9842, 0.1854), (1.192e-07, 0.9842, 0.1854), (-0.2621, 0.9842, 2.349e-07), (1.192e-07, 0.9842, 2.203e-07), (-0.1854, 0.9842, -0.1854), (1.192e-07, 0.9842, -0.1854), (1.192e-07, 0.9842, -0.2622), (1.192e-07, 0.9842, 0.2622), (0.1854, 0.9842, 0.1854), (0.1854, 0.9842, -0.1854), (0.2622, 0.9842, 2.056e-07)], [], [(2, 3, 6, 5), (25, 1, 4, 24), (1, 2, 5, 4), (5, 6, 9, 8), (24, 4, 7, 26), (4, 5, 8, 7), (8, 9, 12, 11), (26, 7, 10, 27), (7, 8, 11, 10), (11, 12, 15, 14), (27, 10, 13, 28), (10, 11, 14, 13), (14, 15, 18, 17), (28, 13, 16, 29), (13, 14, 17, 16), (16, 17, 20, 19), (17, 18, 21, 20), (29, 16, 19, 30), (20, 21, 23, 22), (22, 23, 3, 2), (31, 0, 1, 25), (0, 22, 2, 1), (19, 20, 22, 0), (30, 19, 0, 31), (31, 25, 33, 39), (27, 28, 36, 35), (26, 27, 35, 34), (24, 26, 34, 32), (40, 41, 33, 32), (42, 40, 32, 34), (43, 42, 34, 35), (44, 43, 35, 36), (45, 44, 36, 37), (46, 45, 37, 38), (47, 46, 38, 39), (41, 47, 39, 33), (28, 29, 37, 36), (25, 24, 32, 33), (30, 31, 39, 38), (29, 30, 38, 37), (46, 47, 55, 54), (45, 46, 54, 53), (44, 45, 53, 52), (43, 44, 52, 51), (56, 57, 49, 48), (58, 56, 48, 50), (59, 58, 50, 51), (60, 59, 51, 52), (61, 60, 52, 53), (62, 61, 53, 54), (63, 62, 54, 55), (57, 63, 55, 49), (47, 41, 49, 55), (41, 40, 48, 49), (40, 42, 50, 48), (42, 43, 51, 50), (60, 61, 69, 68), (59, 60, 68, 67), (58, 59, 67, 66), (56, 58, 66, 64), (72, 73, 65, 64), (74, 72, 64, 66), (75, 74, 66, 67), (76, 75, 67, 68), (77, 76, 68, 69), (78, 77, 69, 70), (79, 78, 70, 71), (73, 79, 71, 65), (61, 62, 70, 69), (62, 63, 71, 70), (63, 57, 65, 71), (57, 56, 64, 65), (72, 74, 82, 80), (73, 72, 80, 81), (79, 73, 81, 87), (78, 79, 87, 86), (88, 89, 81, 80), (90, 88, 80, 82), (91, 90, 82, 83), (92, 91, 83, 84), (93, 92, 84, 85), (94, 93, 85, 86), (95, 94, 86, 87), (89, 95, 87, 81), (74, 75, 83, 82), (75, 76, 84, 83), (76, 77, 85, 84), (77, 78, 86, 85), (90, 91, 99, 98), (89, 88, 96, 97), (95, 89, 97, 103), (93, 94, 102, 101), (91, 92, 100, 99), (88, 90, 98, 96), (94, 95, 103, 102), (92, 93, 101, 100), (96, 98, 99, 100, 101, 102, 103, 97), (106, 109, 110, 107), (129, 128, 108, 105), (105, 108, 109, 106), (109, 112, 113, 110), (128, 130, 111, 108), (108, 111, 112, 109), (112, 115, 116, 113), (130, 131, 114, 111), (111, 114, 115, 112), (115, 118, 119, 116), (131, 132, 117, 114), (114, 117, 118, 115), (118, 121, 122, 119), (132, 133, 120, 117), (117, 120, 121, 118), (120, 123, 124, 121), (121, 124, 125, 122), (133, 134, 123, 120), (124, 126, 127, 125), (126, 106, 107, 127), (135, 129, 105, 104), (104, 105, 106, 126), (123, 104, 126, 124), (134, 135, 104, 123), (135, 143, 137, 129), (131, 139, 140, 132), (130, 138, 139, 131), (128, 136, 138, 130), (144, 136, 137, 145), (146, 138, 136, 144), (147, 139, 138, 146), (148, 140, 139, 147), (149, 141, 140, 148), (150, 142, 141, 149), (151, 143, 142, 150), (145, 137, 143, 151), (132, 140, 141, 133), (129, 137, 136, 128), (134, 142, 143, 135), (133, 141, 142, 134), (150, 158, 159, 151), (149, 157, 158, 150), (148, 156, 157, 149), (147, 155, 156, 148), (160, 152, 153, 161), (162, 154, 152, 160), (163, 155, 154, 162), (164, 156, 155, 163), (165, 157, 156, 164), (166, 158, 157, 165), (167, 159, 158, 166), (161, 153, 159, 167), (151, 159, 153, 145), (145, 153, 152, 144), (144, 152, 154, 146), (146, 154, 155, 147), (164, 172, 173, 165), (163, 171, 172, 164), (162, 170, 171, 163), (160, 168, 170, 162), (176, 168, 169, 177), (178, 170, 168, 176), (179, 171, 170, 178), (180, 172, 171, 179), (181, 173, 172, 180), (182, 174, 173, 181), (183, 175, 174, 182), (177, 169, 175, 183), (165, 173, 174, 166), (166, 174, 175, 167), (167, 175, 169, 161), (161, 169, 168, 160), (176, 184, 186, 178), (177, 185, 184, 176), (183, 191, 185, 177), (182, 190, 191, 183), (192, 184, 185, 193), (194, 186, 184, 192), (195, 187, 186, 194), (196, 188, 187, 195), (197, 189, 188, 196), (198, 190, 189, 197), (199, 191, 190, 198), (193, 185, 191, 199), (178, 186, 187, 179), (179, 187, 188, 180), (180, 188, 189, 181), (181, 189, 190, 182), (194, 202, 203, 195), (193, 201, 200, 192), (199, 207, 201, 193), (197, 205, 206, 198), (195, 203, 204, 196), (192, 200, 202, 194), (198, 206, 207, 199), (196, 204, 205, 197), (200, 201, 207, 206, 205, 204, 203, 202), (208, 122, 125, 214), (208, 209, 119, 122), (214, 125, 127, 217), (216, 217, 127, 107), (110, 210, 216, 107), (211, 210, 110, 113), (209, 212, 116, 119), (212, 211, 113, 116), (12, 9, 211, 212), (15, 12, 212, 209), (9, 6, 210, 211), (6, 3, 213, 210), (3, 23, 215, 213), (21, 218, 215, 23), (18, 15, 209, 208), (21, 18, 208, 218), (216, 210, 225, 228), (218, 208, 226, 219), (214, 217, 229, 227), (217, 216, 228, 229), (210, 213, 223, 225), (213, 215, 221, 223), (215, 218, 219, 221), (208, 214, 227, 226), (225, 224, 228), (225, 223, 224), (219, 226, 220), (223, 221, 222, 224), (220, 227, 229, 222), (219, 220, 222, 221), (224, 222, 229, 228), (220, 226, 227)])
me_mesh_004.polygons.foreach_set('use_smooth', [True] * 226)
me_mesh_004.use_remesh_preserve_volume = False
me_mesh_004.use_remesh_preserve_attributes = False
me_mesh_004.use_mirror_vertex_groups = False
me_mesh_004.update()
me_mesh_001 = bpy.data.meshes.new('Mesh.001')
me_mesh_001.from_pydata([(0.0166, -0.4954, -2.327), (0.0166, -0.4954, -2.552), (-0.03506, -0.3016, -2.536), (-0.03506, -0.3016, -2.267), (0.1248, -0.8978, -2.5), (0.1248, -0.8978, -2.598), (0.05277, -0.7025, -2.436), (0.05277, -0.7025, -2.586), (0.1407, -0.6865, -2.612), (0.2343, -0.8561, -2.603), (0.1023, -0.5823, -2.367), (-0.08397, -0.1641, -2.254), (-0.1757, 0.031, -2.505), (-0.1757, 0.031, -2.238), (0.2343, -0.8561, -2.499), (0.2199, -0.177, -2.258), (0.1979, -0.221, -2.189), (0.1289, -0.2516, -2.183), (0.04478, -0.2882, -2.19), (0.03236, -0.2587, -2.571), (0.1166, -0.2227, -2.575), (0.1855, -0.1915, -2.571), (0.2199, -0.177, -2.531), (-0.135, 0.0513, -2.151), (-0.04286, 0.1068, -2.146), (0.03341, 0.1223, -2.151), (0.05287, 0.1273, -2.238), (0.05287, 0.1273, -2.505), (0.03675, 0.1307, -2.515), (-0.03793, 0.1001, -2.516), (-0.1198, 0.06472, -2.515), (0.4703, -0.5984, -2.5), (0.4298, -0.6901, -2.499), (0.3628, -0.7459, -2.499), (0.3036, -0.7714, -2.499), (0.3036, -0.7714, -2.603), (0.4261, -0.6174, -2.603), (0.4703, -0.5984, -2.599), (0.3089, -0.2934, -2.293), (0.383, -0.4205, -2.371), (0.439, -0.5233, -2.448), (0.2544, -0.3182, -2.258), (0.3046, -0.5087, -2.375), (0.3498, -0.602, -2.431), (0.1753, -0.3642, -2.26), (0.2245, -0.5355, -2.372), (0.2695, -0.6356, -2.431), (0.08361, -0.3982, -2.262), (0.1917, -0.5592, -2.377), (0.2293, -0.653, -2.431), (0.08394, -0.3994, -2.565), (0.1919, -0.5599, -2.604), (0.2294, -0.6532, -2.614), (0.1762, -0.3677, -2.567), (0.225, -0.5369, -2.603), (0.2697, -0.6359, -2.614), (0.2545, -0.3188, -2.562), (0.3049, -0.5094, -2.603), (0.35, -0.6023, -2.614), (0.3089, -0.2934, -2.527), (0.383, -0.4205, -2.56), (0.439, -0.5233, -2.59), (-0.1471, -0.05428, -2.243), (-0.1471, -0.05428, -2.536), (-0.08397, -0.1641, -2.545), (0.09393, 0.04729, -2.243), (0.1401, -0.06808, -2.253), (0.08459, 0.03995, -2.137), (0.1445, -0.1516, -2.102), (0.09148, -0.1901, -2.096), (-0.1119, -0.04283, -2.137), (-0.0127, -0.2179, -2.102), (0.1401, -0.06808, -2.545), (0.09393, 0.04729, -2.536), (0.1162, -0.07817, -2.586), (0.07546, 0.04041, -2.575), (0.0648, -0.09982, -2.59), (0.00054, 0.008835, -2.578), (-0.01796, -0.1347, -2.586), (-0.08222, -0.02604, -2.575), (0.1407, -0.6865, -2.428), (0.1024, -0.5823, -2.599), (0.3088, -0.6189, -2.431), (0.1922, -0.6645, -2.428), (0.2956, -0.8301, -2.499), (0.1923, -0.6645, -2.613), (0.2956, -0.8301, -2.603), (0.3089, -0.6192, -2.614), (0.3628, -0.7459, -2.603), (0.2645, -0.5167, -2.37), (0.1547, -0.5439, -2.358), (0.1551, -0.5452, -2.598), (0.2648, -0.5175, -2.602), (0.3727, -0.5515, -2.429), (0.4261, -0.6174, -2.498), (0.3799, -0.7114, -2.499), (0.3799, -0.7114, -2.603), (0.3727, -0.5516, -2.61), (0.4298, -0.6901, -2.603), (0.3124, -0.4533, -2.345), (0.2016, -0.4956, -2.593), (0.3125, -0.4535, -2.59), (0.2398, -0.4576, -2.587), (0.2003, -0.491, -2.339), (0.2394, -0.456, -2.328), (0.1211, -0.4844, -2.313), (0.09947, -0.6975, -2.426), (0.1979, -0.8676, -2.603), (0.1979, -0.8676, -2.499), (0.06963, -0.5595, -2.347), (0.06982, -0.5602, -2.589), (0.09947, -0.6975, -2.609), (0.1222, -0.4888, -2.582), (0.1737, -0.4453, -2.302), (0.1763, -0.4547, -2.58), (0.1973, -1.055, -2.523), (0.1973, -1.055, -2.595), (0.3539, -1.0, -2.524), (0.32, -1.015, -2.524), (0.5105, -0.7, -2.521), (0.4819, -0.7116, -2.521), (0.4684, -0.8078, -2.522), (0.4389, -0.8202, -2.522), (0.4172, -0.9039, -2.522), (0.382, -0.9187, -2.522), (0.382, -0.9187, -2.595), (0.4172, -0.9039, -2.595), (0.4389, -0.8202, -2.595), (0.4684, -0.8078, -2.595), (0.4819, -0.7116, -2.595), (0.5105, -0.7, -2.594), (0.3539, -1.0, -2.595), (0.2481, -1.033, -2.523), (0.32, -1.015, -2.595), (0.2481, -1.033, -2.595), (0.1055, -0.9086, -2.549), (-0.1847, 0.03649, -2.373), (0.483, -0.5947, -2.55), (0.4297, -0.6433, -2.557), (0.3214, -0.8607, -2.557), (-0.1297, 0.08659, -2.36), (-0.04789, 0.1238, -2.357), (0.02799, 0.153, -2.36), (0.05522, 0.1376, -2.373), (0.1095, 0.05476, -2.395), (0.1571, -0.06091, -2.403), (0.2369, -0.1698, -2.396), (0.3259, -0.2862, -2.41), (0.3999, -0.413, -2.465), (0.454, -0.517, -2.519), (-0.1842, -0.06903, -2.395), (0.39, -0.7744, -2.557), (0.3079, -0.8097, -2.557), (0.4518, -0.7109, -2.557), (0.3828, -0.7416, -2.557), (-0.1376, -0.1867, -2.404), (0.2414, -0.8947, -2.557), (-0.08963, -0.3265, -2.404), (0.03818, -0.7079, -2.511), (-0.007107, -0.5051, -2.441), (0.23, -0.8949, -2.557), (0.1972, -1.072, -2.56), (0.5175, -0.7075, -2.559), (0.4842, -0.7237, -2.559), (0.365, -1.017, -2.561), (0.4285, -0.9191, -2.56), (0.3856, -0.9372, -2.56), (0.4771, -0.819, -2.56), (0.4411, -0.8341, -2.56), (0.3248, -1.034, -2.561), (0.2612, -1.048, -2.561), (9.692e-08, 1.943e-08, 2.384e-07), (-0.109, -0.04594, -0.1685), (-0.2112, -0.08898, -0.4807), (-0.2253, -0.09493, -0.8638), (-0.1585, -0.06681, -1.245), (-0.1174, -0.04946, -1.542), (-0.1113, -0.04689, -1.752), (-0.102, -0.04297, -1.923), (-0.09996, 0.1424, -0.1685), (-0.1964, 0.1695, -0.4807), (-0.2353, 0.2097, -0.8638), (-0.1701, 0.1629, -1.245), (-0.1327, 0.113, -1.542), (-0.1201, 0.06517, -1.752), (-0.1045, 0.04322, -1.923), (-0.09769, 0.2318, -0.1685), (-0.1345, 0.3192, -0.4807), (-0.1529, 0.3628, -0.8638), (-0.1144, 0.2715, -1.245), (-0.07948, 0.1886, -1.542), (-0.05517, 0.1309, -1.752), (-0.04331, 0.1028, -1.923), (0.1152, 0.2331, -0.1685), (0.1387, 0.3107, -0.4807), (0.1075, 0.3542, -0.8638), (0.09068, 0.2728, -1.245), (0.06907, 0.198, -1.542), (0.05771, 0.1401, -1.752), (0.03797, 0.1033, -1.923), (0.2564, 0.108, -0.1685), (0.334, 0.1407, -0.4807), (0.3186, 0.1343, -0.8638), (0.247, 0.1041, -1.245), (0.1747, 0.07362, -1.542), (0.1317, 0.05552, -1.752), (0.09786, 0.04124, -1.923), (0.2105, 0.00712, -0.1685), (0.2563, 0.03161, -0.4807), (0.2508, 0.01432, -0.8638), (0.1985, 0.01687, -1.245), (0.1631, -0.02499, -1.542), (0.1406, -0.05655, -1.752), (0.1232, -0.09899, -1.923), (0.0683, -0.1621, -0.1685), (0.07159, -0.1699, -0.4807), (0.06511, -0.1545, -0.8638), (0.0519, -0.1232, -1.245), (0.05257, -0.1247, -1.542), (0.05517, -0.1309, -1.752), (0.06608, -0.1568, -1.923), (-0.03538, -0.13, -0.1685), (-0.1095, -0.156, -0.4807), (-0.09205, -0.1302, -0.8638), (-0.06229, -0.09304, -1.245), (-0.03867, -0.11, -1.542), (-0.03724, -0.1315, -1.752), (-0.01929, -0.159, -1.923)], [], [(7, 111, 107, 5), (150, 136, 12, 63), (79, 63, 12, 30), (40, 93, 94, 31), (43, 82, 95, 32), (46, 49, 34, 33), (52, 55, 88, 35), (87, 58, 98, 96), (97, 61, 37, 36), (151, 33, 123, 165), (153, 32, 121, 167), (156, 9, 133, 169), (66, 68, 16, 15), (68, 69, 17, 16), (69, 71, 18, 17), (73, 75, 28, 27), (75, 77, 29, 28), (77, 79, 30, 29), (136, 140, 30, 12), (140, 141, 29, 30), (141, 142, 28, 29), (142, 143, 27, 28), (21, 22, 59, 56), (56, 59, 60, 101), (101, 60, 61, 97), (20, 21, 56, 53), (53, 56, 101, 102), (92, 57, 58, 87), (19, 20, 53, 50), (50, 53, 114, 112), (51, 54, 55, 52), (17, 18, 47, 44), (113, 105, 90, 103), (45, 48, 49, 46), (16, 17, 44, 41), (41, 44, 104, 99), (42, 89, 82, 43), (15, 16, 41, 38), (38, 41, 99, 39), (39, 99, 93, 40), (144, 143, 26, 65), (20, 19, 78, 76), (76, 78, 79, 77), (21, 20, 76, 74), (74, 76, 77, 75), (22, 21, 74, 72), (72, 74, 75, 73), (144, 145, 72, 73), (145, 146, 22, 72), (220, 227, 71, 69), (26, 25, 67, 65), (65, 67, 68, 66), (147, 59, 22, 146), (148, 60, 59, 147), (23, 13, 62, 70), (78, 64, 63, 79), (149, 61, 60, 148), (137, 37, 61, 149), (87, 96, 88, 55), (34, 49, 83, 84), (52, 35, 86, 85), (154, 95, 33, 151), (103, 104, 44, 113), (152, 34, 84, 139), (49, 48, 90, 83), (51, 52, 85, 91), (89, 104, 103, 45), (54, 51, 91, 100), (48, 45, 103, 90), (43, 32, 94, 93), (98, 58, 97, 36), (153, 98, 36, 138), (42, 43, 93, 99), (95, 82, 46, 33), (58, 57, 101, 97), (57, 92, 102, 101), (89, 42, 99, 104), (92, 87, 55, 54), (45, 46, 82, 89), (92, 54, 100, 102), (102, 100, 114, 53), (83, 80, 14, 84), (70, 62, 11, 71), (155, 150, 63, 64), (106, 6, 4, 108), (96, 98, 128, 127), (1, 50, 112, 110), (108, 4, 115, 132), (8, 85, 86, 9), (81, 91, 85, 8), (47, 0, 109, 105), (90, 10, 80, 83), (78, 19, 2, 64), (71, 11, 3, 18), (155, 157, 3, 11), (18, 3, 0, 47), (135, 158, 7, 5), (159, 157, 2, 1), (158, 6, 0, 159), (109, 0, 6, 106), (1, 110, 111, 7), (2, 19, 50, 1), (156, 160, 107, 9), (10, 109, 106, 80), (105, 109, 10, 90), (80, 106, 108, 14), (111, 8, 9, 107), (110, 81, 8, 111), (110, 112, 91, 81), (44, 47, 105, 113), (112, 114, 100, 91), (162, 163, 129, 130), (167, 168, 127, 128), (165, 166, 125, 126), (170, 161, 116, 134), (164, 169, 133, 131), (137, 31, 119, 162), (36, 37, 130, 129), (154, 96, 127, 168), (152, 35, 125, 166), (138, 36, 129, 163), (5, 107, 134, 116), (139, 84, 117, 164), (31, 94, 120, 119), (135, 5, 116, 161), (9, 86, 131, 133), (84, 14, 118, 117), (32, 95, 122, 121), (160, 108, 132, 170), (33, 34, 124, 123), (35, 88, 126, 125), (107, 160, 170, 134), (4, 135, 161, 115), (86, 139, 164, 131), (94, 138, 163, 120), (34, 152, 166, 124), (95, 154, 168, 122), (37, 137, 162, 130), (117, 118, 169, 164), (132, 115, 161, 170), (123, 124, 166, 165), (121, 122, 168, 167), (119, 120, 163, 162), (14, 108, 160, 156), (7, 158, 159, 1), (0, 3, 157, 159), (4, 6, 158, 135), (64, 2, 157, 155), (11, 62, 150, 155), (32, 153, 138, 94), (35, 152, 139, 86), (96, 154, 151, 88), (31, 137, 149, 40), (40, 149, 148, 39), (39, 148, 147, 38), (38, 147, 146, 15), (66, 15, 146, 145), (65, 66, 145, 144), (73, 27, 143, 144), (25, 26, 143, 142), (24, 25, 142, 141), (23, 24, 141, 140), (13, 23, 140, 136), (14, 156, 169, 118), (98, 153, 167, 128), (88, 151, 165, 126), (62, 13, 136, 150), (172, 179, 180, 173), (176, 183, 184, 177), (173, 180, 181, 174), (177, 184, 185, 178), (174, 181, 182, 175), (175, 182, 183, 176), (180, 187, 188, 181), (184, 191, 192, 185), (181, 188, 189, 182), (199, 206, 67, 25), (182, 189, 190, 183), (179, 186, 187, 180), (183, 190, 191, 184), (192, 199, 25, 24), (189, 196, 197, 190), (186, 193, 194, 187), (190, 197, 198, 191), (187, 194, 195, 188), (191, 198, 199, 192), (188, 195, 196, 189), (197, 204, 205, 198), (194, 201, 202, 195), (198, 205, 206, 199), (195, 202, 203, 196), (185, 192, 24, 23), (196, 203, 204, 197), (193, 200, 201, 194), (202, 209, 210, 203), (206, 213, 68, 67), (203, 210, 211, 204), (200, 207, 208, 201), (204, 211, 212, 205), (201, 208, 209, 202), (205, 212, 213, 206), (207, 214, 215, 208), (211, 218, 219, 212), (208, 215, 216, 209), (212, 219, 220, 213), (209, 216, 217, 210), (213, 220, 69, 68), (210, 217, 218, 211), (219, 226, 227, 220), (216, 223, 224, 217), (178, 185, 23, 70), (217, 224, 225, 218), (214, 221, 222, 215), (218, 225, 226, 219), (215, 222, 223, 216), (171, 179, 172), (171, 186, 179), (171, 193, 186), (171, 200, 193), (171, 207, 200), (171, 214, 207), (171, 221, 214), (227, 178, 70, 71), (224, 175, 176, 225), (221, 172, 173, 222), (225, 176, 177, 226), (222, 173, 174, 223), (226, 177, 178, 227), (223, 174, 175, 224), (171, 172, 221)])
me_mesh_001.polygons.foreach_set('use_smooth', [True] * 230)
me_mesh_001.use_remesh_preserve_volume = False
me_mesh_001.use_remesh_preserve_attributes = False
me_mesh_001.use_mirror_vertex_groups = False
me_mesh_001.update()
me_cube_003 = bpy.data.meshes.new('Cube.003')
me_cube_003.from_pydata([(-0.4648, -0.465, -0.5516), (-1.063, -0.4802, 1.474), (-0.4648, 0.465, -0.5516), (-1.063, 0.4802, 1.474), (0.7261, -0.465, -0.391), (0.199, -0.4802, 1.644), (0.7261, 0.465, -0.391), (0.199, 0.4802, 1.644), (-0.7405, -0.514, 0.2441), (-1.244, 1.24e-08, 1.596), (-0.7405, 0.514, 0.2441), (-0.5486, 9.52e-09, -0.7501), (-0.4714, 0.5882, 1.701), (0.5567, 0.514, 0.419), (0.3645, 0.4306, -1.315), (0.3015, -9.286e-09, 1.805), (0.5567, -0.514, 0.419), (0.9099, -1.095e-08, -0.5534), (-0.4714, -0.5882, 1.701), (0.3645, -0.4306, -1.315), (-0.5601, 1.91e-09, 2.021), (0.4774, -1.886e-09, -1.722), (-0.09191, -0.7269, 0.3316), (0.8253, -1.251e-08, 0.4553), (-0.09191, 0.7269, 0.3316), (-1.009, 1.323e-08, 0.2079)], [], [(25, 10, 2, 11), (24, 13, 6, 14), (23, 16, 4, 17), (22, 8, 0, 19), (21, 14, 6, 17), (20, 12, 3, 9), (18, 20, 9, 1), (5, 15, 20, 18), (15, 7, 12, 20), (19, 21, 17, 4), (0, 11, 21, 19), (11, 2, 14, 21), (16, 22, 19, 4), (5, 18, 22, 16), (18, 1, 8, 22), (13, 23, 17, 6), (7, 15, 23, 13), (15, 5, 16, 23), (10, 24, 14, 2), (3, 12, 24, 10), (12, 7, 13, 24), (8, 25, 11, 0), (1, 9, 25, 8), (9, 3, 10, 25)])
me_cube_003.polygons.foreach_set('use_smooth', [True] * 24)
me_cube_003.use_remesh_preserve_volume = False
me_cube_003.use_remesh_preserve_attributes = False
me_cube_003.use_mirror_vertex_groups = False
me_cube_003.update()

# ---- objects
ob_cube_005 = bpy.data.objects.new('Cube.005', me_cube_000)
ob_plane_002 = bpy.data.objects.new('Plane.002', me_plane_002)
ob_cube_007 = bpy.data.objects.new('Cube.007', me_cube_007)
ob_cube_004 = bpy.data.objects.new('Cube.004', me_cube_002)
ob_beziercurve_001 = bpy.data.objects.new('BezierCurve.001', me_mesh_003)
ob_plane_001 = bpy.data.objects.new('Plane.001', me_plane)
ob_plane = bpy.data.objects.new('Plane', me_plane_001)
ob_cube_006 = bpy.data.objects.new('Cube.006', me_cube_008)
ob_cube_003 = bpy.data.objects.new('Cube.003', me_cube_009)
ob_cube_002 = bpy.data.objects.new('Cube.002', me_cube_006)
ob_cube_001 = bpy.data.objects.new('Cube.001', me_cube_005)
ob_beziercurve_002 = bpy.data.objects.new('BezierCurve.002', me_mesh_004)
ob_beziercurve = bpy.data.objects.new('BezierCurve', me_mesh_001)
ob_cube = bpy.data.objects.new('Cube', me_cube_003)
ob_lamp = bpy.data.objects.new('Lamp', light_lamp)
ob_camera = bpy.data.objects.new('Camera', cam_camera)

# ---- transforms, parenting, visibility, modifiers, constraints
ob_cube_005.location = (0.9655, 0.8564, -0.1551)
ob_cube_005.rotation_euler = (9.566e-09, 0.3666, 5.159e-08)
ob_cube_005.scale = (-0.7414, 0.7847, 1.063)
ob_cube_005.lineart.crease_threshold = 0.0
_m = ob_cube_005.modifiers.new('Subsurf', 'SUBSURF')
_m.uv_smooth = 'PRESERVE_CORNERS'
_m.quality = 2
_m.show_only_control_edges = False
ob_plane_002.location = (1.797, 0.5338, -0.1125)
ob_plane_002.rotation_euler = (0.003062, -0.2833, 2.063)
ob_plane_002.scale = (0.6007, 0.3983, 0.6007)
ob_plane_002.lineart.crease_threshold = 0.0
ob_cube_007.location = (1.013, 0.8564, -0.07766)
ob_cube_007.rotation_euler = (9.566e-09, 0.3666, 5.159e-08)
ob_cube_007.scale = (-0.7414, 0.7847, 1.063)
ob_cube_007.lineart.crease_threshold = 0.0
_m = ob_cube_007.modifiers.new('Subsurf', 'SUBSURF')
_m.uv_smooth = 'PRESERVE_CORNERS'
_m.quality = 2
_m.show_only_control_edges = False
ob_cube_004.location = (0.6276, 0.8564, -1.723)
ob_cube_004.scale = (-0.7523, 0.7962, 1.079)
ob_cube_004.lineart.crease_threshold = 0.0
_m = ob_cube_004.modifiers.new('Subsurf', 'SUBSURF')
_m.uv_smooth = 'PRESERVE_CORNERS'
_m.quality = 2
_m.show_only_control_edges = False
ob_beziercurve_001.location = (0.4364, 0.8564, -2.796)
ob_beziercurve_001.scale = (-1.079, 1.079, 1.079)
ob_beziercurve_001.lineart.crease_threshold = 0.0
ob_plane_001.location = (1.835, -1.162, 1.397)
ob_plane_001.rotation_euler = (-0.2012, 0.0, 0.243)
ob_plane_001.scale = (1.0, 0.663, 1.0)
ob_plane_001.lineart.crease_threshold = 0.0
_m = ob_plane_001.modifiers.new('Auto Smooth', 'NODES')
_m.node_group = ng_auto_smooth
_gi = [s.identifier for s in ng_auto_smooth.interface.items_tree if s.item_type == 'SOCKET' and s.in_out == 'INPUT']
_m[_gi[1]] = 1.222  # Angle
ob_plane.location = (1.968, -0.1777, 2.053)
ob_plane.rotation_euler = (-0.2012, 2.68e-08, 0.243)
ob_plane.scale = (1.18, 1.18, 1.18)
ob_plane.lineart.crease_threshold = 0.0
_m = ob_plane.modifiers.new('Subsurf', 'SUBSURF')
_m.uv_smooth = 'PRESERVE_CORNERS'
_m.quality = 2
_m.show_only_control_edges = False
ob_cube_006.location = (-0.1586, 3.592, -2.126)
ob_cube_006.hide_viewport = True
ob_cube_006.lineart.crease_threshold = 0.0
ob_cube_003.location = (1.404, 0.9485, 0.4797)
ob_cube_003.scale = (0.8608, 1.527, 1.018)
ob_cube_003.lineart.crease_threshold = 0.0
ob_cube_002.location = (1.404, 0.8564, 0.683)
ob_cube_002.scale = (0.7553, 0.9099, 1.0)
ob_cube_002.lineart.crease_threshold = 0.0
_m = ob_cube_002.modifiers.new('Subsurf', 'SUBSURF')
_m.uv_smooth = 'PRESERVE_CORNERS'
_m.quality = 2
_m.show_only_control_edges = False
ob_cube_001.location = (1.607, 0.6682, 4.15)
ob_cube_001.rotation_euler = (-0.08721, 0.3621, 0.0)
ob_cube_001.scale = (0.9331, 0.736, 0.9331)
ob_cube_001.lineart.crease_threshold = 0.0
_m = ob_cube_001.modifiers.new('Subsurf', 'SUBSURF')
_m.uv_smooth = 'PRESERVE_CORNERS'
_m.quality = 2
_m.show_only_control_edges = False
ob_beziercurve_002.location = (1.404, 0.8564, 2.674)
ob_beziercurve_002.rotation_euler = (1.571, -0.0, 0.0)
ob_beziercurve_002.scale = (-0.9345, 0.9345, 0.9345)
ob_beziercurve_002.lineart.crease_threshold = 0.0
_m = ob_beziercurve_002.modifiers.new('Auto Smooth', 'NODES')
_m.node_group = ng_auto_smooth
_gi = [s.identifier for s in ng_auto_smooth.interface.items_tree if s.item_type == 'SOCKET' and s.in_out == 'INPUT']
_m[_gi[1]] = 1.222  # Angle
ob_beziercurve.location = (2.372, 0.8564, -2.796)
ob_beziercurve.scale = (1.079, 1.079, 1.079)
ob_beziercurve.lineart.crease_threshold = 0.0
ob_cube.location = (2.18, 0.8564, -1.723)
ob_cube.scale = (0.7523, 0.7962, 1.079)
ob_cube.lineart.crease_threshold = 0.0
_m = ob_cube.modifiers.new('Subsurf', 'SUBSURF')
_m.uv_smooth = 'PRESERVE_CORNERS'
_m.quality = 2
_m.show_only_control_edges = False
ob_lamp.location = (4.076, 1.005, 5.904)
ob_lamp.rotation_euler = (0.6503, 0.05522, 1.866)
ob_lamp.lock_rotations_4d = False
ob_lamp.empty_display_type = 'ARROWS'
ob_lamp.color = (0.0, 0.0, 0.0, 0.0)
ob_lamp.lineart.crease_threshold = 0.0
ob_camera.location = (7.481, -6.508, 5.344)
ob_camera.rotation_euler = (1.109, 0.01082, 0.8149)
ob_camera.lock_rotations_4d = False
ob_camera.empty_display_type = 'ARROWS'
ob_camera.color = (0.0, 0.0, 0.0, 0.0)
ob_camera.display_type = 'WIRE'
ob_camera.lineart.crease_threshold = 0.0

# ---- collection membership
col_collection_1.objects.link(ob_cube_005)
col_collection_1.objects.link(ob_plane_002)
col_collection_1.objects.link(ob_cube_007)
col_collection_1.objects.link(ob_cube_004)
col_collection_1.objects.link(ob_beziercurve_001)
col_collection_1.objects.link(ob_plane_001)
col_collection_1.objects.link(ob_plane)
col_collection_1.objects.link(ob_cube_006)
col_collection_1.objects.link(ob_cube_003)
col_collection_1.objects.link(ob_cube_002)
col_collection_1.objects.link(ob_cube_001)
col_collection_1.objects.link(ob_beziercurve_002)
col_collection_1.objects.link(ob_beziercurve)
col_collection_1.objects.link(ob_cube)
col_collection_1.objects.link(ob_lamp)
col_collection_1.objects.link(ob_camera)

# ---- scene / render settings (as saved in the file)
scene.camera = ob_camera
scene.frame_start = 1; scene.frame_end = 250; scene.frame_set(1)
scene.render.engine = 'CYCLES'
scene.render.resolution_percentage = 50
scene.render.dither_intensity = 0.0
scene.cycles.use_denoising = False
scene.cycles.samples = 10
scene.cycles.sampling_pattern = 'TABULATED_SOBOL'
scene.cycles.light_sampling_threshold = 0.0
scene.cycles.use_adaptive_sampling = False
scene.cycles.use_light_tree = False
scene.cycles.blur_glossy = 0.0
scene.cycles.pixel_filter_type = 'GAUSSIAN'
scene.cycles.sample_clamp_indirect = 0.0
scene.view_settings.view_transform = 'Standard'
bpy.context.view_layer.update()

